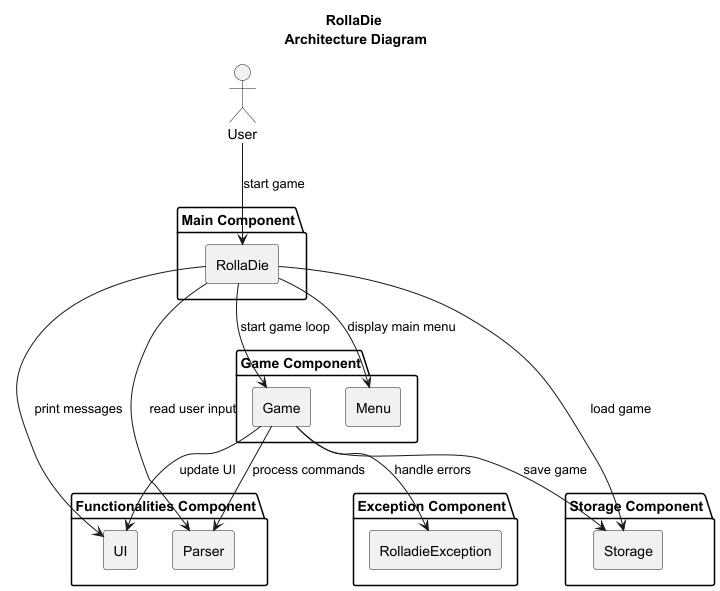

The diagram above was rendered by PlantUML. Its source (embedded in the PNG):
@startuml
title RollaDie\n Architecture Diagram

skinparam componentStyle rectangle

actor User

package "Main Component" {
    [RollaDie]
}

package "Functionalities Component" {
    [UI]
    [Parser]
}

package "Game Component" {
    [Game]
    [Menu]

}


package "Storage Component" {
    [Storage]
}

package "Exception Component" {
    [RolladieException]
}


User --> RollaDie : start game
RollaDie --> Menu : display main menu
RollaDie --> Parser : read user input
RollaDie --> Game : start game loop
RollaDie --> Storage : load game
RollaDie --> UI : print messages

Game --> Parser : process commands
Game --> UI : update UI
Game --> Storage : save game
Game --> RolladieException : handle errors

@enduml